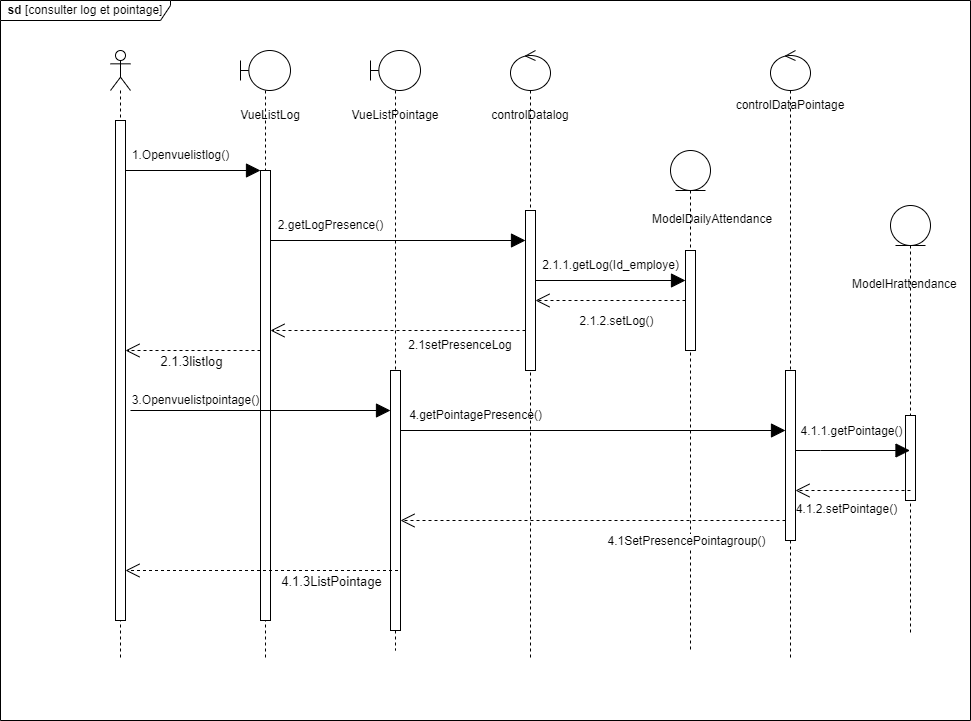

The diagram above was exported from draw.io. Its source (the exported page's mxGraphModel, read from the mxfile embedded in the PNG):
<mxGraphModel dx="2261" dy="733" grid="1" gridSize="10" guides="1" tooltips="1" connect="1" arrows="1" fold="1" page="1" pageScale="1" pageWidth="827" pageHeight="1169" math="0" shadow="0">
  <root>
    <mxCell id="0" />
    <mxCell id="1" parent="0" />
    <mxCell id="A5RBOforYYM7HajB-Tma-3" value="" style="shape=umlLifeline;perimeter=lifelinePerimeter;whiteSpace=wrap;html=1;container=1;dropTarget=0;collapsible=0;recursiveResize=0;outlineConnect=0;portConstraint=eastwest;newEdgeStyle={&quot;edgeStyle&quot;:&quot;elbowEdgeStyle&quot;,&quot;elbow&quot;:&quot;vertical&quot;,&quot;curved&quot;:0,&quot;rounded&quot;:0};participant=umlBoundary;size=40;" parent="1" vertex="1">
      <mxGeometry x="170" y="80" width="50" height="610" as="geometry" />
    </mxCell>
    <mxCell id="A5RBOforYYM7HajB-Tma-11" value="" style="html=1;points=[];perimeter=orthogonalPerimeter;outlineConnect=0;targetShapes=umlLifeline;portConstraint=eastwest;newEdgeStyle={&quot;edgeStyle&quot;:&quot;elbowEdgeStyle&quot;,&quot;elbow&quot;:&quot;vertical&quot;,&quot;curved&quot;:0,&quot;rounded&quot;:0};" parent="A5RBOforYYM7HajB-Tma-3" vertex="1">
      <mxGeometry x="20" y="120" width="10" height="450" as="geometry" />
    </mxCell>
    <mxCell id="A5RBOforYYM7HajB-Tma-5" value="" style="shape=umlLifeline;perimeter=lifelinePerimeter;whiteSpace=wrap;html=1;container=1;dropTarget=0;collapsible=0;recursiveResize=0;outlineConnect=0;portConstraint=eastwest;newEdgeStyle={&quot;edgeStyle&quot;:&quot;elbowEdgeStyle&quot;,&quot;elbow&quot;:&quot;vertical&quot;,&quot;curved&quot;:0,&quot;rounded&quot;:0};participant=umlEntity;" parent="1" vertex="1">
      <mxGeometry x="600" y="180" width="40" height="500" as="geometry" />
    </mxCell>
    <mxCell id="A5RBOforYYM7HajB-Tma-7" value="" style="shape=umlLifeline;perimeter=lifelinePerimeter;whiteSpace=wrap;html=1;container=1;dropTarget=0;collapsible=0;recursiveResize=0;outlineConnect=0;portConstraint=eastwest;newEdgeStyle={&quot;edgeStyle&quot;:&quot;elbowEdgeStyle&quot;,&quot;elbow&quot;:&quot;vertical&quot;,&quot;curved&quot;:0,&quot;rounded&quot;:0};participant=umlActor;" parent="1" vertex="1">
      <mxGeometry x="40" y="80" width="20" height="610" as="geometry" />
    </mxCell>
    <mxCell id="A5RBOforYYM7HajB-Tma-10" value="" style="html=1;points=[];perimeter=orthogonalPerimeter;outlineConnect=0;targetShapes=umlLifeline;portConstraint=eastwest;newEdgeStyle={&quot;edgeStyle&quot;:&quot;elbowEdgeStyle&quot;,&quot;elbow&quot;:&quot;vertical&quot;,&quot;curved&quot;:0,&quot;rounded&quot;:0};" parent="A5RBOforYYM7HajB-Tma-7" vertex="1">
      <mxGeometry x="5" y="70" width="10" height="500" as="geometry" />
    </mxCell>
    <mxCell id="A5RBOforYYM7HajB-Tma-8" value="" style="shape=umlLifeline;perimeter=lifelinePerimeter;whiteSpace=wrap;html=1;container=1;dropTarget=0;collapsible=0;recursiveResize=0;outlineConnect=0;portConstraint=eastwest;newEdgeStyle={&quot;edgeStyle&quot;:&quot;elbowEdgeStyle&quot;,&quot;elbow&quot;:&quot;vertical&quot;,&quot;curved&quot;:0,&quot;rounded&quot;:0};participant=umlControl;" parent="1" vertex="1">
      <mxGeometry x="440" y="80" width="40" height="610" as="geometry" />
    </mxCell>
    <mxCell id="A5RBOforYYM7HajB-Tma-9" value="" style="shape=umlLifeline;perimeter=lifelinePerimeter;whiteSpace=wrap;html=1;container=1;dropTarget=0;collapsible=0;recursiveResize=0;outlineConnect=0;portConstraint=eastwest;newEdgeStyle={&quot;edgeStyle&quot;:&quot;elbowEdgeStyle&quot;,&quot;elbow&quot;:&quot;vertical&quot;,&quot;curved&quot;:0,&quot;rounded&quot;:0};participant=umlControl;" parent="1" vertex="1">
      <mxGeometry x="700" y="80" width="40" height="610" as="geometry" />
    </mxCell>
    <mxCell id="A5RBOforYYM7HajB-Tma-15" value="" style="endArrow=block;endFill=1;endSize=12;html=1;rounded=0;" parent="1" edge="1" source="A5RBOforYYM7HajB-Tma-10">
      <mxGeometry width="160" relative="1" as="geometry">
        <mxPoint x="60" y="200" as="sourcePoint" />
        <mxPoint x="190" y="200" as="targetPoint" />
      </mxGeometry>
    </mxCell>
    <mxCell id="A5RBOforYYM7HajB-Tma-19" value="&lt;b&gt;sd&lt;/b&gt; [consulter log et pointage]" style="shape=umlFrame;whiteSpace=wrap;html=1;pointerEvents=0;width=170;height=20;fillColor=#ffffff;" parent="1" vertex="1">
      <mxGeometry x="-70" y="30" width="970" height="720" as="geometry" />
    </mxCell>
    <mxCell id="A5RBOforYYM7HajB-Tma-21" value="VueListLog" style="text;html=1;strokeColor=none;fillColor=none;align=center;verticalAlign=middle;whiteSpace=wrap;rounded=0;" parent="1" vertex="1">
      <mxGeometry x="170" y="130" width="60" height="30" as="geometry" />
    </mxCell>
    <mxCell id="A5RBOforYYM7HajB-Tma-22" value="" style="shape=umlLifeline;perimeter=lifelinePerimeter;whiteSpace=wrap;html=1;container=1;dropTarget=0;collapsible=0;recursiveResize=0;outlineConnect=0;portConstraint=eastwest;newEdgeStyle={&quot;edgeStyle&quot;:&quot;elbowEdgeStyle&quot;,&quot;elbow&quot;:&quot;vertical&quot;,&quot;curved&quot;:0,&quot;rounded&quot;:0};participant=umlBoundary;size=40;" parent="1" vertex="1">
      <mxGeometry x="300" y="80" width="50" height="600" as="geometry" />
    </mxCell>
    <mxCell id="A5RBOforYYM7HajB-Tma-23" value="" style="html=1;points=[];perimeter=orthogonalPerimeter;outlineConnect=0;targetShapes=umlLifeline;portConstraint=eastwest;newEdgeStyle={&quot;edgeStyle&quot;:&quot;elbowEdgeStyle&quot;,&quot;elbow&quot;:&quot;vertical&quot;,&quot;curved&quot;:0,&quot;rounded&quot;:0};" parent="A5RBOforYYM7HajB-Tma-22" vertex="1">
      <mxGeometry x="20" y="320" width="10" height="260" as="geometry" />
    </mxCell>
    <mxCell id="A5RBOforYYM7HajB-Tma-24" value="VueListPointage" style="text;html=1;strokeColor=none;fillColor=none;align=center;verticalAlign=middle;whiteSpace=wrap;rounded=0;" parent="1" vertex="1">
      <mxGeometry x="295" y="130" width="60" height="30" as="geometry" />
    </mxCell>
    <mxCell id="vnDBbqfmwdleq23sgLSE-2" value="controlDatalog" style="text;html=1;strokeColor=none;fillColor=none;align=center;verticalAlign=middle;whiteSpace=wrap;rounded=0;" vertex="1" parent="1">
      <mxGeometry x="430" y="130" width="60" height="30" as="geometry" />
    </mxCell>
    <mxCell id="vnDBbqfmwdleq23sgLSE-3" value="" style="html=1;points=[];perimeter=orthogonalPerimeter;outlineConnect=0;targetShapes=umlLifeline;portConstraint=eastwest;newEdgeStyle={&quot;edgeStyle&quot;:&quot;elbowEdgeStyle&quot;,&quot;elbow&quot;:&quot;vertical&quot;,&quot;curved&quot;:0,&quot;rounded&quot;:0};" vertex="1" parent="1">
      <mxGeometry x="455" y="240" width="10" height="160" as="geometry" />
    </mxCell>
    <mxCell id="vnDBbqfmwdleq23sgLSE-4" value="controlDataPointage" style="text;html=1;strokeColor=none;fillColor=none;align=center;verticalAlign=middle;whiteSpace=wrap;rounded=0;" vertex="1" parent="1">
      <mxGeometry x="690" y="120" width="60" height="30" as="geometry" />
    </mxCell>
    <mxCell id="vnDBbqfmwdleq23sgLSE-5" value="" style="endArrow=block;endFill=1;endSize=12;html=1;rounded=0;" edge="1" parent="1" target="vnDBbqfmwdleq23sgLSE-3">
      <mxGeometry width="160" relative="1" as="geometry">
        <mxPoint x="200" y="270" as="sourcePoint" />
        <mxPoint x="335" y="270" as="targetPoint" />
      </mxGeometry>
    </mxCell>
    <mxCell id="vnDBbqfmwdleq23sgLSE-6" value="2.getLogPresence()" style="text;html=1;align=center;verticalAlign=middle;resizable=0;points=[];autosize=1;strokeColor=none;fillColor=none;" vertex="1" parent="1">
      <mxGeometry x="195" y="240" width="130" height="30" as="geometry" />
    </mxCell>
    <mxCell id="vnDBbqfmwdleq23sgLSE-8" value="2.1.1.getLog(Id_employe)" style="text;html=1;align=center;verticalAlign=middle;resizable=0;points=[];autosize=1;strokeColor=none;fillColor=none;" vertex="1" parent="1">
      <mxGeometry x="460" y="280" width="160" height="30" as="geometry" />
    </mxCell>
    <mxCell id="vnDBbqfmwdleq23sgLSE-9" value="" style="endArrow=block;endFill=1;endSize=12;html=1;rounded=0;" edge="1" parent="1">
      <mxGeometry width="160" relative="1" as="geometry">
        <mxPoint x="465" y="310" as="sourcePoint" />
        <mxPoint x="615" y="310" as="targetPoint" />
      </mxGeometry>
    </mxCell>
    <mxCell id="vnDBbqfmwdleq23sgLSE-10" value="" style="html=1;points=[];perimeter=orthogonalPerimeter;outlineConnect=0;targetShapes=umlLifeline;portConstraint=eastwest;newEdgeStyle={&quot;edgeStyle&quot;:&quot;elbowEdgeStyle&quot;,&quot;elbow&quot;:&quot;vertical&quot;,&quot;curved&quot;:0,&quot;rounded&quot;:0};" vertex="1" parent="1">
      <mxGeometry x="615" y="280" width="10" height="100" as="geometry" />
    </mxCell>
    <mxCell id="vnDBbqfmwdleq23sgLSE-11" value="" style="endArrow=open;dashed=1;endFill=0;endSize=12;html=1;rounded=0;" edge="1" parent="1" source="vnDBbqfmwdleq23sgLSE-10" target="vnDBbqfmwdleq23sgLSE-3">
      <mxGeometry width="160" relative="1" as="geometry">
        <mxPoint x="120" y="440" as="sourcePoint" />
        <mxPoint x="280" y="440" as="targetPoint" />
      </mxGeometry>
    </mxCell>
    <mxCell id="vnDBbqfmwdleq23sgLSE-12" value="&lt;font style=&quot;font-size: 12px;&quot;&gt;2.1.2.setLog()&lt;/font&gt;" style="edgeLabel;html=1;align=center;verticalAlign=middle;resizable=0;points=[];" vertex="1" connectable="0" parent="vnDBbqfmwdleq23sgLSE-11">
      <mxGeometry x="0.04" y="5" relative="1" as="geometry">
        <mxPoint x="8" y="15" as="offset" />
      </mxGeometry>
    </mxCell>
    <mxCell id="vnDBbqfmwdleq23sgLSE-15" value="2.1setPresenceLog" style="text;html=1;strokeColor=none;fillColor=none;align=center;verticalAlign=middle;whiteSpace=wrap;rounded=0;" vertex="1" parent="1">
      <mxGeometry x="360" y="360" width="60" height="30" as="geometry" />
    </mxCell>
    <mxCell id="vnDBbqfmwdleq23sgLSE-17" value="&lt;div style=&quot;text-align: center;&quot;&gt;&lt;span style=&quot;background-color: initial;&quot;&gt;ModelDailyAttendance&lt;/span&gt;&lt;/div&gt;" style="text;whiteSpace=wrap;html=1;" vertex="1" parent="1">
      <mxGeometry x="580" y="235" width="100" height="25" as="geometry" />
    </mxCell>
    <mxCell id="vnDBbqfmwdleq23sgLSE-19" value="3.Openvuelistpointage()" style="text;html=1;align=center;verticalAlign=middle;resizable=0;points=[];autosize=1;strokeColor=none;fillColor=none;" vertex="1" parent="1">
      <mxGeometry x="50" y="415" width="150" height="30" as="geometry" />
    </mxCell>
    <mxCell id="vnDBbqfmwdleq23sgLSE-21" value="" style="html=1;points=[];perimeter=orthogonalPerimeter;outlineConnect=0;targetShapes=umlLifeline;portConstraint=eastwest;newEdgeStyle={&quot;edgeStyle&quot;:&quot;elbowEdgeStyle&quot;,&quot;elbow&quot;:&quot;vertical&quot;,&quot;curved&quot;:0,&quot;rounded&quot;:0};" vertex="1" parent="1">
      <mxGeometry x="715" y="400" width="10" height="170" as="geometry" />
    </mxCell>
    <mxCell id="vnDBbqfmwdleq23sgLSE-23" value="4.getPointagePresence()" style="text;html=1;align=center;verticalAlign=middle;resizable=0;points=[];autosize=1;strokeColor=none;fillColor=none;" vertex="1" parent="1">
      <mxGeometry x="325" y="430" width="160" height="30" as="geometry" />
    </mxCell>
    <mxCell id="vnDBbqfmwdleq23sgLSE-24" value="" style="endArrow=block;endFill=1;endSize=12;html=1;rounded=0;" edge="1" parent="1" target="A5RBOforYYM7HajB-Tma-23">
      <mxGeometry width="160" relative="1" as="geometry">
        <mxPoint x="60" y="440" as="sourcePoint" />
        <mxPoint x="305" y="440" as="targetPoint" />
      </mxGeometry>
    </mxCell>
    <mxCell id="vnDBbqfmwdleq23sgLSE-25" value="1.Openvuelistlog()" style="text;html=1;align=center;verticalAlign=middle;resizable=0;points=[];autosize=1;strokeColor=none;fillColor=none;" vertex="1" parent="1">
      <mxGeometry x="50" y="170" width="120" height="30" as="geometry" />
    </mxCell>
    <mxCell id="vnDBbqfmwdleq23sgLSE-26" value="" style="shape=umlLifeline;perimeter=lifelinePerimeter;whiteSpace=wrap;html=1;container=1;dropTarget=0;collapsible=0;recursiveResize=0;outlineConnect=0;portConstraint=eastwest;newEdgeStyle={&quot;edgeStyle&quot;:&quot;elbowEdgeStyle&quot;,&quot;elbow&quot;:&quot;vertical&quot;,&quot;curved&quot;:0,&quot;rounded&quot;:0};participant=umlEntity;" vertex="1" parent="1">
      <mxGeometry x="820" y="235" width="40" height="430" as="geometry" />
    </mxCell>
    <mxCell id="vnDBbqfmwdleq23sgLSE-30" value="" style="html=1;points=[];perimeter=orthogonalPerimeter;outlineConnect=0;targetShapes=umlLifeline;portConstraint=eastwest;newEdgeStyle={&quot;edgeStyle&quot;:&quot;elbowEdgeStyle&quot;,&quot;elbow&quot;:&quot;vertical&quot;,&quot;curved&quot;:0,&quot;rounded&quot;:0};" vertex="1" parent="vnDBbqfmwdleq23sgLSE-26">
      <mxGeometry x="15" y="210" width="10" height="85" as="geometry" />
    </mxCell>
    <mxCell id="vnDBbqfmwdleq23sgLSE-27" value="&lt;div style=&quot;text-align: center;&quot;&gt;&lt;span style=&quot;background-color: initial;&quot;&gt;ModelHrattendance&lt;/span&gt;&lt;/div&gt;" style="text;whiteSpace=wrap;html=1;" vertex="1" parent="1">
      <mxGeometry x="780" y="300" width="100" height="25" as="geometry" />
    </mxCell>
    <mxCell id="vnDBbqfmwdleq23sgLSE-28" value="" style="endArrow=block;endFill=1;endSize=12;html=1;rounded=0;" edge="1" parent="1" target="vnDBbqfmwdleq23sgLSE-21">
      <mxGeometry width="160" relative="1" as="geometry">
        <mxPoint x="330" y="460" as="sourcePoint" />
        <mxPoint x="590" y="460" as="targetPoint" />
      </mxGeometry>
    </mxCell>
    <mxCell id="vnDBbqfmwdleq23sgLSE-29" value="" style="endArrow=block;endFill=1;endSize=12;html=1;rounded=0;" edge="1" parent="1" source="vnDBbqfmwdleq23sgLSE-21" target="vnDBbqfmwdleq23sgLSE-26">
      <mxGeometry width="160" relative="1" as="geometry">
        <mxPoint x="730" y="470" as="sourcePoint" />
        <mxPoint x="830" y="480" as="targetPoint" />
        <Array as="points">
          <mxPoint x="750" y="480" />
        </Array>
      </mxGeometry>
    </mxCell>
    <mxCell id="vnDBbqfmwdleq23sgLSE-31" value="" style="endArrow=open;dashed=1;endFill=0;endSize=12;html=1;rounded=0;" edge="1" parent="1" target="vnDBbqfmwdleq23sgLSE-21">
      <mxGeometry width="160" relative="1" as="geometry">
        <mxPoint x="840" y="520" as="sourcePoint" />
        <mxPoint x="690" y="520" as="targetPoint" />
      </mxGeometry>
    </mxCell>
    <mxCell id="vnDBbqfmwdleq23sgLSE-32" value="&lt;font style=&quot;font-size: 12px;&quot;&gt;4.1.1.getPointage()&lt;/font&gt;" style="edgeLabel;html=1;align=center;verticalAlign=middle;resizable=0;points=[];" vertex="1" connectable="0" parent="vnDBbqfmwdleq23sgLSE-31">
      <mxGeometry x="0.04" y="5" relative="1" as="geometry">
        <mxPoint y="-65" as="offset" />
      </mxGeometry>
    </mxCell>
    <mxCell id="vnDBbqfmwdleq23sgLSE-33" value="&lt;font style=&quot;font-size: 12px;&quot;&gt;4.1.2.setPointage()&lt;/font&gt;" style="edgeLabel;html=1;align=center;verticalAlign=middle;resizable=0;points=[];" vertex="1" connectable="0" parent="1">
      <mxGeometry x="780" y="540" as="geometry">
        <mxPoint x="-5" y="-2" as="offset" />
      </mxGeometry>
    </mxCell>
    <mxCell id="vnDBbqfmwdleq23sgLSE-36" value="" style="endArrow=open;dashed=1;endFill=0;endSize=12;html=1;rounded=0;" edge="1" parent="1" target="A5RBOforYYM7HajB-Tma-11">
      <mxGeometry width="160" relative="1" as="geometry">
        <mxPoint x="455" y="360" as="sourcePoint" />
        <mxPoint x="305" y="360" as="targetPoint" />
      </mxGeometry>
    </mxCell>
    <mxCell id="vnDBbqfmwdleq23sgLSE-38" value="" style="endArrow=open;dashed=1;endFill=0;endSize=12;html=1;rounded=0;" edge="1" parent="1" target="A5RBOforYYM7HajB-Tma-23">
      <mxGeometry width="160" relative="1" as="geometry">
        <mxPoint x="715" y="550" as="sourcePoint" />
        <mxPoint x="565" y="550" as="targetPoint" />
      </mxGeometry>
    </mxCell>
    <mxCell id="vnDBbqfmwdleq23sgLSE-39" value="&lt;font style=&quot;font-size: 12px;&quot;&gt;4.1SetPresencePointagroup()&lt;/font&gt;" style="edgeLabel;html=1;align=center;verticalAlign=middle;resizable=0;points=[];" vertex="1" connectable="0" parent="vnDBbqfmwdleq23sgLSE-38">
      <mxGeometry x="0.04" y="5" relative="1" as="geometry">
        <mxPoint x="100" y="15" as="offset" />
      </mxGeometry>
    </mxCell>
    <mxCell id="vnDBbqfmwdleq23sgLSE-40" value="" style="endArrow=open;dashed=1;endFill=0;endSize=12;html=1;rounded=0;" edge="1" parent="1" target="A5RBOforYYM7HajB-Tma-10">
      <mxGeometry width="160" relative="1" as="geometry">
        <mxPoint x="190" y="380" as="sourcePoint" />
        <mxPoint x="60" y="380" as="targetPoint" />
      </mxGeometry>
    </mxCell>
    <mxCell id="vnDBbqfmwdleq23sgLSE-41" value="&lt;font style=&quot;font-size: 13px;&quot;&gt;2.1.3listlog&lt;/font&gt;" style="edgeLabel;html=1;align=center;verticalAlign=middle;resizable=0;points=[];" vertex="1" connectable="0" parent="vnDBbqfmwdleq23sgLSE-40">
      <mxGeometry x="0.0815" y="4" relative="1" as="geometry">
        <mxPoint x="3" y="6" as="offset" />
      </mxGeometry>
    </mxCell>
    <mxCell id="vnDBbqfmwdleq23sgLSE-42" value="" style="endArrow=open;dashed=1;endFill=0;endSize=12;html=1;rounded=0;" edge="1" parent="1" target="A5RBOforYYM7HajB-Tma-10">
      <mxGeometry width="160" relative="1" as="geometry">
        <mxPoint x="327.5" y="600" as="sourcePoint" />
        <mxPoint x="192.5" y="600" as="targetPoint" />
      </mxGeometry>
    </mxCell>
    <mxCell id="vnDBbqfmwdleq23sgLSE-43" value="&lt;font style=&quot;font-size: 13px;&quot;&gt;4.1.3ListPointage&lt;/font&gt;" style="edgeLabel;html=1;align=center;verticalAlign=middle;resizable=0;points=[];" vertex="1" connectable="0" parent="vnDBbqfmwdleq23sgLSE-42">
      <mxGeometry x="0.0815" y="4" relative="1" as="geometry">
        <mxPoint x="80" y="6" as="offset" />
      </mxGeometry>
    </mxCell>
  </root>
</mxGraphModel>